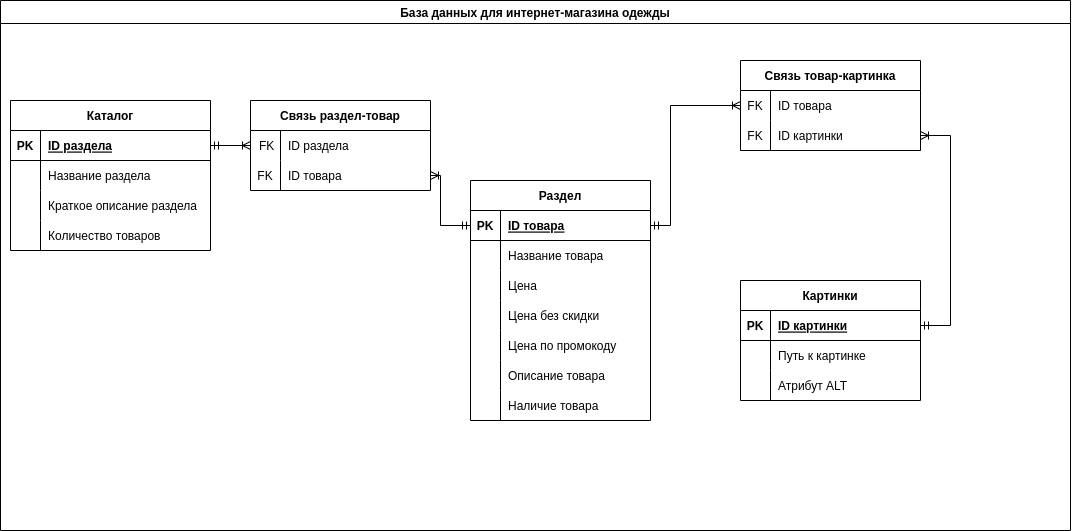

The diagram above was exported from draw.io. Its source (the exported page's mxGraphModel, read from the mxfile embedded in the PNG):
<mxGraphModel dx="920" dy="634" grid="1" gridSize="10" guides="1" tooltips="1" connect="1" arrows="1" fold="1" page="1" pageScale="1" pageWidth="1169" pageHeight="827" math="0" shadow="0" extFonts="Permanent Marker^https://fonts.googleapis.com/css?family=Permanent+Marker">
  <root>
    <mxCell id="0" />
    <mxCell id="1" parent="0" />
    <mxCell id="BN_3y-U1vADkmixCZJ9w-1" value="База данных для интернет-магазина одежды" style="swimlane;" parent="1" vertex="1">
      <mxGeometry x="10" width="1070" height="530" as="geometry" />
    </mxCell>
    <mxCell id="BN_3y-U1vADkmixCZJ9w-2" value="Каталог" style="shape=table;startSize=30;container=1;collapsible=1;childLayout=tableLayout;fixedRows=1;rowLines=0;fontStyle=1;align=center;resizeLast=1;" parent="BN_3y-U1vADkmixCZJ9w-1" vertex="1">
      <mxGeometry x="10" y="100" width="200" height="150" as="geometry" />
    </mxCell>
    <mxCell id="BN_3y-U1vADkmixCZJ9w-3" value="" style="shape=tableRow;horizontal=0;startSize=0;swimlaneHead=0;swimlaneBody=0;fillColor=none;collapsible=0;dropTarget=0;points=[[0,0.5],[1,0.5]];portConstraint=eastwest;top=0;left=0;right=0;bottom=1;" parent="BN_3y-U1vADkmixCZJ9w-2" vertex="1">
      <mxGeometry y="30" width="200" height="30" as="geometry" />
    </mxCell>
    <mxCell id="BN_3y-U1vADkmixCZJ9w-4" value="PK" style="shape=partialRectangle;connectable=0;fillColor=none;top=0;left=0;bottom=0;right=0;fontStyle=1;overflow=hidden;" parent="BN_3y-U1vADkmixCZJ9w-3" vertex="1">
      <mxGeometry width="30" height="30" as="geometry">
        <mxRectangle width="30" height="30" as="alternateBounds" />
      </mxGeometry>
    </mxCell>
    <mxCell id="BN_3y-U1vADkmixCZJ9w-5" value="ID раздела" style="shape=partialRectangle;connectable=0;fillColor=none;top=0;left=0;bottom=0;right=0;align=left;spacingLeft=6;fontStyle=5;overflow=hidden;" parent="BN_3y-U1vADkmixCZJ9w-3" vertex="1">
      <mxGeometry x="30" width="170" height="30" as="geometry">
        <mxRectangle width="170" height="30" as="alternateBounds" />
      </mxGeometry>
    </mxCell>
    <mxCell id="BN_3y-U1vADkmixCZJ9w-6" value="" style="shape=tableRow;horizontal=0;startSize=0;swimlaneHead=0;swimlaneBody=0;fillColor=none;collapsible=0;dropTarget=0;points=[[0,0.5],[1,0.5]];portConstraint=eastwest;top=0;left=0;right=0;bottom=0;" parent="BN_3y-U1vADkmixCZJ9w-2" vertex="1">
      <mxGeometry y="60" width="200" height="30" as="geometry" />
    </mxCell>
    <mxCell id="BN_3y-U1vADkmixCZJ9w-7" value="" style="shape=partialRectangle;connectable=0;fillColor=none;top=0;left=0;bottom=0;right=0;editable=1;overflow=hidden;" parent="BN_3y-U1vADkmixCZJ9w-6" vertex="1">
      <mxGeometry width="30" height="30" as="geometry">
        <mxRectangle width="30" height="30" as="alternateBounds" />
      </mxGeometry>
    </mxCell>
    <mxCell id="BN_3y-U1vADkmixCZJ9w-8" value="Название раздела" style="shape=partialRectangle;connectable=0;fillColor=none;top=0;left=0;bottom=0;right=0;align=left;spacingLeft=6;overflow=hidden;" parent="BN_3y-U1vADkmixCZJ9w-6" vertex="1">
      <mxGeometry x="30" width="170" height="30" as="geometry">
        <mxRectangle width="170" height="30" as="alternateBounds" />
      </mxGeometry>
    </mxCell>
    <mxCell id="ZzK4kLSiUDgxH4nlHfGo-33" style="shape=tableRow;horizontal=0;startSize=0;swimlaneHead=0;swimlaneBody=0;fillColor=none;collapsible=0;dropTarget=0;points=[[0,0.5],[1,0.5]];portConstraint=eastwest;top=0;left=0;right=0;bottom=0;" parent="BN_3y-U1vADkmixCZJ9w-2" vertex="1">
      <mxGeometry y="90" width="200" height="30" as="geometry" />
    </mxCell>
    <mxCell id="ZzK4kLSiUDgxH4nlHfGo-34" style="shape=partialRectangle;connectable=0;fillColor=none;top=0;left=0;bottom=0;right=0;editable=1;overflow=hidden;" parent="ZzK4kLSiUDgxH4nlHfGo-33" vertex="1">
      <mxGeometry width="30" height="30" as="geometry">
        <mxRectangle width="30" height="30" as="alternateBounds" />
      </mxGeometry>
    </mxCell>
    <mxCell id="ZzK4kLSiUDgxH4nlHfGo-35" value="Краткое описание раздела" style="shape=partialRectangle;connectable=0;fillColor=none;top=0;left=0;bottom=0;right=0;align=left;spacingLeft=6;overflow=hidden;" parent="ZzK4kLSiUDgxH4nlHfGo-33" vertex="1">
      <mxGeometry x="30" width="170" height="30" as="geometry">
        <mxRectangle width="170" height="30" as="alternateBounds" />
      </mxGeometry>
    </mxCell>
    <mxCell id="BN_3y-U1vADkmixCZJ9w-9" value="" style="shape=tableRow;horizontal=0;startSize=0;swimlaneHead=0;swimlaneBody=0;fillColor=none;collapsible=0;dropTarget=0;points=[[0,0.5],[1,0.5]];portConstraint=eastwest;top=0;left=0;right=0;bottom=0;" parent="BN_3y-U1vADkmixCZJ9w-2" vertex="1">
      <mxGeometry y="120" width="200" height="30" as="geometry" />
    </mxCell>
    <mxCell id="BN_3y-U1vADkmixCZJ9w-10" value="" style="shape=partialRectangle;connectable=0;fillColor=none;top=0;left=0;bottom=0;right=0;editable=1;overflow=hidden;" parent="BN_3y-U1vADkmixCZJ9w-9" vertex="1">
      <mxGeometry width="30" height="30" as="geometry">
        <mxRectangle width="30" height="30" as="alternateBounds" />
      </mxGeometry>
    </mxCell>
    <mxCell id="BN_3y-U1vADkmixCZJ9w-11" value="Количество товаров" style="shape=partialRectangle;connectable=0;fillColor=none;top=0;left=0;bottom=0;right=0;align=left;spacingLeft=6;overflow=hidden;" parent="BN_3y-U1vADkmixCZJ9w-9" vertex="1">
      <mxGeometry x="30" width="170" height="30" as="geometry">
        <mxRectangle width="170" height="30" as="alternateBounds" />
      </mxGeometry>
    </mxCell>
    <mxCell id="BN_3y-U1vADkmixCZJ9w-23" value="Раздел" style="shape=table;startSize=30;container=1;collapsible=1;childLayout=tableLayout;fixedRows=1;rowLines=0;fontStyle=1;align=center;resizeLast=1;" parent="BN_3y-U1vADkmixCZJ9w-1" vertex="1">
      <mxGeometry x="470" y="180" width="180" height="240" as="geometry" />
    </mxCell>
    <mxCell id="BN_3y-U1vADkmixCZJ9w-24" value="" style="shape=tableRow;horizontal=0;startSize=0;swimlaneHead=0;swimlaneBody=0;fillColor=none;collapsible=0;dropTarget=0;points=[[0,0.5],[1,0.5]];portConstraint=eastwest;top=0;left=0;right=0;bottom=1;" parent="BN_3y-U1vADkmixCZJ9w-23" vertex="1">
      <mxGeometry y="30" width="180" height="30" as="geometry" />
    </mxCell>
    <mxCell id="BN_3y-U1vADkmixCZJ9w-25" value="PK" style="shape=partialRectangle;connectable=0;fillColor=none;top=0;left=0;bottom=0;right=0;fontStyle=1;overflow=hidden;" parent="BN_3y-U1vADkmixCZJ9w-24" vertex="1">
      <mxGeometry width="30" height="30" as="geometry">
        <mxRectangle width="30" height="30" as="alternateBounds" />
      </mxGeometry>
    </mxCell>
    <mxCell id="BN_3y-U1vADkmixCZJ9w-26" value="ID товара" style="shape=partialRectangle;connectable=0;fillColor=none;top=0;left=0;bottom=0;right=0;align=left;spacingLeft=6;fontStyle=5;overflow=hidden;" parent="BN_3y-U1vADkmixCZJ9w-24" vertex="1">
      <mxGeometry x="30" width="150" height="30" as="geometry">
        <mxRectangle width="150" height="30" as="alternateBounds" />
      </mxGeometry>
    </mxCell>
    <mxCell id="BN_3y-U1vADkmixCZJ9w-33" value="" style="shape=tableRow;horizontal=0;startSize=0;swimlaneHead=0;swimlaneBody=0;fillColor=none;collapsible=0;dropTarget=0;points=[[0,0.5],[1,0.5]];portConstraint=eastwest;top=0;left=0;right=0;bottom=0;" parent="BN_3y-U1vADkmixCZJ9w-23" vertex="1">
      <mxGeometry y="60" width="180" height="30" as="geometry" />
    </mxCell>
    <mxCell id="BN_3y-U1vADkmixCZJ9w-34" value="" style="shape=partialRectangle;connectable=0;fillColor=none;top=0;left=0;bottom=0;right=0;editable=1;overflow=hidden;" parent="BN_3y-U1vADkmixCZJ9w-33" vertex="1">
      <mxGeometry width="30" height="30" as="geometry">
        <mxRectangle width="30" height="30" as="alternateBounds" />
      </mxGeometry>
    </mxCell>
    <mxCell id="BN_3y-U1vADkmixCZJ9w-35" value="Название товара" style="shape=partialRectangle;connectable=0;fillColor=none;top=0;left=0;bottom=0;right=0;align=left;spacingLeft=6;overflow=hidden;" parent="BN_3y-U1vADkmixCZJ9w-33" vertex="1">
      <mxGeometry x="30" width="150" height="30" as="geometry">
        <mxRectangle width="150" height="30" as="alternateBounds" />
      </mxGeometry>
    </mxCell>
    <mxCell id="Am7Mh1lWVWuJaoGx_Wcg-57" style="shape=tableRow;horizontal=0;startSize=0;swimlaneHead=0;swimlaneBody=0;fillColor=none;collapsible=0;dropTarget=0;points=[[0,0.5],[1,0.5]];portConstraint=eastwest;top=0;left=0;right=0;bottom=0;" parent="BN_3y-U1vADkmixCZJ9w-23" vertex="1">
      <mxGeometry y="90" width="180" height="30" as="geometry" />
    </mxCell>
    <mxCell id="Am7Mh1lWVWuJaoGx_Wcg-58" style="shape=partialRectangle;connectable=0;fillColor=none;top=0;left=0;bottom=0;right=0;editable=1;overflow=hidden;" parent="Am7Mh1lWVWuJaoGx_Wcg-57" vertex="1">
      <mxGeometry width="30" height="30" as="geometry">
        <mxRectangle width="30" height="30" as="alternateBounds" />
      </mxGeometry>
    </mxCell>
    <mxCell id="Am7Mh1lWVWuJaoGx_Wcg-59" value="Цена" style="shape=partialRectangle;connectable=0;fillColor=none;top=0;left=0;bottom=0;right=0;align=left;spacingLeft=6;overflow=hidden;" parent="Am7Mh1lWVWuJaoGx_Wcg-57" vertex="1">
      <mxGeometry x="30" width="150" height="30" as="geometry">
        <mxRectangle width="150" height="30" as="alternateBounds" />
      </mxGeometry>
    </mxCell>
    <mxCell id="Am7Mh1lWVWuJaoGx_Wcg-70" style="shape=tableRow;horizontal=0;startSize=0;swimlaneHead=0;swimlaneBody=0;fillColor=none;collapsible=0;dropTarget=0;points=[[0,0.5],[1,0.5]];portConstraint=eastwest;top=0;left=0;right=0;bottom=0;" parent="BN_3y-U1vADkmixCZJ9w-23" vertex="1">
      <mxGeometry y="120" width="180" height="30" as="geometry" />
    </mxCell>
    <mxCell id="Am7Mh1lWVWuJaoGx_Wcg-71" style="shape=partialRectangle;connectable=0;fillColor=none;top=0;left=0;bottom=0;right=0;editable=1;overflow=hidden;" parent="Am7Mh1lWVWuJaoGx_Wcg-70" vertex="1">
      <mxGeometry width="30" height="30" as="geometry">
        <mxRectangle width="30" height="30" as="alternateBounds" />
      </mxGeometry>
    </mxCell>
    <mxCell id="Am7Mh1lWVWuJaoGx_Wcg-72" value="Цена без скидки" style="shape=partialRectangle;connectable=0;fillColor=none;top=0;left=0;bottom=0;right=0;align=left;spacingLeft=6;overflow=hidden;" parent="Am7Mh1lWVWuJaoGx_Wcg-70" vertex="1">
      <mxGeometry x="30" width="150" height="30" as="geometry">
        <mxRectangle width="150" height="30" as="alternateBounds" />
      </mxGeometry>
    </mxCell>
    <mxCell id="Am7Mh1lWVWuJaoGx_Wcg-67" style="shape=tableRow;horizontal=0;startSize=0;swimlaneHead=0;swimlaneBody=0;fillColor=none;collapsible=0;dropTarget=0;points=[[0,0.5],[1,0.5]];portConstraint=eastwest;top=0;left=0;right=0;bottom=0;" parent="BN_3y-U1vADkmixCZJ9w-23" vertex="1">
      <mxGeometry y="150" width="180" height="30" as="geometry" />
    </mxCell>
    <mxCell id="Am7Mh1lWVWuJaoGx_Wcg-68" style="shape=partialRectangle;connectable=0;fillColor=none;top=0;left=0;bottom=0;right=0;editable=1;overflow=hidden;" parent="Am7Mh1lWVWuJaoGx_Wcg-67" vertex="1">
      <mxGeometry width="30" height="30" as="geometry">
        <mxRectangle width="30" height="30" as="alternateBounds" />
      </mxGeometry>
    </mxCell>
    <mxCell id="Am7Mh1lWVWuJaoGx_Wcg-69" value="Цена по промокоду" style="shape=partialRectangle;connectable=0;fillColor=none;top=0;left=0;bottom=0;right=0;align=left;spacingLeft=6;overflow=hidden;" parent="Am7Mh1lWVWuJaoGx_Wcg-67" vertex="1">
      <mxGeometry x="30" width="150" height="30" as="geometry">
        <mxRectangle width="150" height="30" as="alternateBounds" />
      </mxGeometry>
    </mxCell>
    <mxCell id="Am7Mh1lWVWuJaoGx_Wcg-64" style="shape=tableRow;horizontal=0;startSize=0;swimlaneHead=0;swimlaneBody=0;fillColor=none;collapsible=0;dropTarget=0;points=[[0,0.5],[1,0.5]];portConstraint=eastwest;top=0;left=0;right=0;bottom=0;" parent="BN_3y-U1vADkmixCZJ9w-23" vertex="1">
      <mxGeometry y="180" width="180" height="30" as="geometry" />
    </mxCell>
    <mxCell id="Am7Mh1lWVWuJaoGx_Wcg-65" style="shape=partialRectangle;connectable=0;fillColor=none;top=0;left=0;bottom=0;right=0;editable=1;overflow=hidden;" parent="Am7Mh1lWVWuJaoGx_Wcg-64" vertex="1">
      <mxGeometry width="30" height="30" as="geometry">
        <mxRectangle width="30" height="30" as="alternateBounds" />
      </mxGeometry>
    </mxCell>
    <mxCell id="Am7Mh1lWVWuJaoGx_Wcg-66" value="Описание товара" style="shape=partialRectangle;connectable=0;fillColor=none;top=0;left=0;bottom=0;right=0;align=left;spacingLeft=6;overflow=hidden;" parent="Am7Mh1lWVWuJaoGx_Wcg-64" vertex="1">
      <mxGeometry x="30" width="150" height="30" as="geometry">
        <mxRectangle width="150" height="30" as="alternateBounds" />
      </mxGeometry>
    </mxCell>
    <mxCell id="Am7Mh1lWVWuJaoGx_Wcg-73" style="shape=tableRow;horizontal=0;startSize=0;swimlaneHead=0;swimlaneBody=0;fillColor=none;collapsible=0;dropTarget=0;points=[[0,0.5],[1,0.5]];portConstraint=eastwest;top=0;left=0;right=0;bottom=0;" parent="BN_3y-U1vADkmixCZJ9w-23" vertex="1">
      <mxGeometry y="210" width="180" height="30" as="geometry" />
    </mxCell>
    <mxCell id="Am7Mh1lWVWuJaoGx_Wcg-74" style="shape=partialRectangle;connectable=0;fillColor=none;top=0;left=0;bottom=0;right=0;editable=1;overflow=hidden;" parent="Am7Mh1lWVWuJaoGx_Wcg-73" vertex="1">
      <mxGeometry width="30" height="30" as="geometry">
        <mxRectangle width="30" height="30" as="alternateBounds" />
      </mxGeometry>
    </mxCell>
    <mxCell id="Am7Mh1lWVWuJaoGx_Wcg-75" value="Наличие товара" style="shape=partialRectangle;connectable=0;fillColor=none;top=0;left=0;bottom=0;right=0;align=left;spacingLeft=6;overflow=hidden;" parent="Am7Mh1lWVWuJaoGx_Wcg-73" vertex="1">
      <mxGeometry x="30" width="150" height="30" as="geometry">
        <mxRectangle width="150" height="30" as="alternateBounds" />
      </mxGeometry>
    </mxCell>
    <mxCell id="ZzK4kLSiUDgxH4nlHfGo-14" value="Связь раздел-товар" style="shape=table;startSize=30;container=1;collapsible=1;childLayout=tableLayout;fixedRows=1;rowLines=0;fontStyle=1;align=center;resizeLast=1;" parent="BN_3y-U1vADkmixCZJ9w-1" vertex="1">
      <mxGeometry x="250" y="100" width="180" height="90" as="geometry" />
    </mxCell>
    <mxCell id="ZzK4kLSiUDgxH4nlHfGo-18" value="" style="shape=tableRow;horizontal=0;startSize=0;swimlaneHead=0;swimlaneBody=0;fillColor=none;collapsible=0;dropTarget=0;points=[[0,0.5],[1,0.5]];portConstraint=eastwest;top=0;left=0;right=0;bottom=0;" parent="ZzK4kLSiUDgxH4nlHfGo-14" vertex="1">
      <mxGeometry y="30" width="180" height="30" as="geometry" />
    </mxCell>
    <mxCell id="ZzK4kLSiUDgxH4nlHfGo-19" value=" FK" style="shape=partialRectangle;connectable=0;fillColor=none;top=0;left=0;bottom=0;right=0;editable=1;overflow=hidden;" parent="ZzK4kLSiUDgxH4nlHfGo-18" vertex="1">
      <mxGeometry width="30" height="30" as="geometry">
        <mxRectangle width="30" height="30" as="alternateBounds" />
      </mxGeometry>
    </mxCell>
    <mxCell id="ZzK4kLSiUDgxH4nlHfGo-20" value="ID раздела" style="shape=partialRectangle;connectable=0;fillColor=none;top=0;left=0;bottom=0;right=0;align=left;spacingLeft=6;overflow=hidden;" parent="ZzK4kLSiUDgxH4nlHfGo-18" vertex="1">
      <mxGeometry x="30" width="150" height="30" as="geometry">
        <mxRectangle width="150" height="30" as="alternateBounds" />
      </mxGeometry>
    </mxCell>
    <mxCell id="ZzK4kLSiUDgxH4nlHfGo-21" value="" style="shape=tableRow;horizontal=0;startSize=0;swimlaneHead=0;swimlaneBody=0;fillColor=none;collapsible=0;dropTarget=0;points=[[0,0.5],[1,0.5]];portConstraint=eastwest;top=0;left=0;right=0;bottom=0;" parent="ZzK4kLSiUDgxH4nlHfGo-14" vertex="1">
      <mxGeometry y="60" width="180" height="30" as="geometry" />
    </mxCell>
    <mxCell id="ZzK4kLSiUDgxH4nlHfGo-22" value="FK" style="shape=partialRectangle;connectable=0;fillColor=none;top=0;left=0;bottom=0;right=0;editable=1;overflow=hidden;" parent="ZzK4kLSiUDgxH4nlHfGo-21" vertex="1">
      <mxGeometry width="30" height="30" as="geometry">
        <mxRectangle width="30" height="30" as="alternateBounds" />
      </mxGeometry>
    </mxCell>
    <mxCell id="ZzK4kLSiUDgxH4nlHfGo-23" value="ID товара" style="shape=partialRectangle;connectable=0;fillColor=none;top=0;left=0;bottom=0;right=0;align=left;spacingLeft=6;overflow=hidden;" parent="ZzK4kLSiUDgxH4nlHfGo-21" vertex="1">
      <mxGeometry x="30" width="150" height="30" as="geometry">
        <mxRectangle width="150" height="30" as="alternateBounds" />
      </mxGeometry>
    </mxCell>
    <mxCell id="ZzK4kLSiUDgxH4nlHfGo-28" value="" style="edgeStyle=entityRelationEdgeStyle;fontSize=12;html=1;endArrow=ERoneToMany;startArrow=ERmandOne;rounded=0;entryX=0;entryY=0.5;entryDx=0;entryDy=0;exitX=1;exitY=0.5;exitDx=0;exitDy=0;" parent="BN_3y-U1vADkmixCZJ9w-1" source="BN_3y-U1vADkmixCZJ9w-3" target="ZzK4kLSiUDgxH4nlHfGo-18" edge="1">
      <mxGeometry width="100" height="100" relative="1" as="geometry">
        <mxPoint x="390" y="320" as="sourcePoint" />
        <mxPoint x="490" y="220" as="targetPoint" />
      </mxGeometry>
    </mxCell>
    <mxCell id="ZzK4kLSiUDgxH4nlHfGo-62" value="Картинки" style="shape=table;startSize=30;container=1;collapsible=1;childLayout=tableLayout;fixedRows=1;rowLines=0;fontStyle=1;align=center;resizeLast=1;strokeColor=default;" parent="BN_3y-U1vADkmixCZJ9w-1" vertex="1">
      <mxGeometry x="740" y="280" width="180" height="120" as="geometry" />
    </mxCell>
    <mxCell id="ZzK4kLSiUDgxH4nlHfGo-63" value="" style="shape=tableRow;horizontal=0;startSize=0;swimlaneHead=0;swimlaneBody=0;fillColor=none;collapsible=0;dropTarget=0;points=[[0,0.5],[1,0.5]];portConstraint=eastwest;top=0;left=0;right=0;bottom=1;strokeColor=default;" parent="ZzK4kLSiUDgxH4nlHfGo-62" vertex="1">
      <mxGeometry y="30" width="180" height="30" as="geometry" />
    </mxCell>
    <mxCell id="ZzK4kLSiUDgxH4nlHfGo-64" value="PK" style="shape=partialRectangle;connectable=0;fillColor=none;top=0;left=0;bottom=0;right=0;fontStyle=1;overflow=hidden;strokeColor=default;" parent="ZzK4kLSiUDgxH4nlHfGo-63" vertex="1">
      <mxGeometry width="30" height="30" as="geometry">
        <mxRectangle width="30" height="30" as="alternateBounds" />
      </mxGeometry>
    </mxCell>
    <mxCell id="ZzK4kLSiUDgxH4nlHfGo-65" value="ID картинки" style="shape=partialRectangle;connectable=0;fillColor=none;top=0;left=0;bottom=0;right=0;align=left;spacingLeft=6;fontStyle=5;overflow=hidden;strokeColor=default;" parent="ZzK4kLSiUDgxH4nlHfGo-63" vertex="1">
      <mxGeometry x="30" width="150" height="30" as="geometry">
        <mxRectangle width="150" height="30" as="alternateBounds" />
      </mxGeometry>
    </mxCell>
    <mxCell id="ZzK4kLSiUDgxH4nlHfGo-66" value="" style="shape=tableRow;horizontal=0;startSize=0;swimlaneHead=0;swimlaneBody=0;fillColor=none;collapsible=0;dropTarget=0;points=[[0,0.5],[1,0.5]];portConstraint=eastwest;top=0;left=0;right=0;bottom=0;strokeColor=default;" parent="ZzK4kLSiUDgxH4nlHfGo-62" vertex="1">
      <mxGeometry y="60" width="180" height="30" as="geometry" />
    </mxCell>
    <mxCell id="ZzK4kLSiUDgxH4nlHfGo-67" value="" style="shape=partialRectangle;connectable=0;fillColor=none;top=0;left=0;bottom=0;right=0;editable=1;overflow=hidden;strokeColor=default;" parent="ZzK4kLSiUDgxH4nlHfGo-66" vertex="1">
      <mxGeometry width="30" height="30" as="geometry">
        <mxRectangle width="30" height="30" as="alternateBounds" />
      </mxGeometry>
    </mxCell>
    <mxCell id="ZzK4kLSiUDgxH4nlHfGo-68" value="Путь к картинке" style="shape=partialRectangle;connectable=0;fillColor=none;top=0;left=0;bottom=0;right=0;align=left;spacingLeft=6;overflow=hidden;strokeColor=default;" parent="ZzK4kLSiUDgxH4nlHfGo-66" vertex="1">
      <mxGeometry x="30" width="150" height="30" as="geometry">
        <mxRectangle width="150" height="30" as="alternateBounds" />
      </mxGeometry>
    </mxCell>
    <mxCell id="Am7Mh1lWVWuJaoGx_Wcg-54" style="shape=tableRow;horizontal=0;startSize=0;swimlaneHead=0;swimlaneBody=0;fillColor=none;collapsible=0;dropTarget=0;points=[[0,0.5],[1,0.5]];portConstraint=eastwest;top=0;left=0;right=0;bottom=0;strokeColor=default;" parent="ZzK4kLSiUDgxH4nlHfGo-62" vertex="1">
      <mxGeometry y="90" width="180" height="30" as="geometry" />
    </mxCell>
    <mxCell id="Am7Mh1lWVWuJaoGx_Wcg-55" style="shape=partialRectangle;connectable=0;fillColor=none;top=0;left=0;bottom=0;right=0;editable=1;overflow=hidden;strokeColor=default;" parent="Am7Mh1lWVWuJaoGx_Wcg-54" vertex="1">
      <mxGeometry width="30" height="30" as="geometry">
        <mxRectangle width="30" height="30" as="alternateBounds" />
      </mxGeometry>
    </mxCell>
    <mxCell id="Am7Mh1lWVWuJaoGx_Wcg-56" value="Атрибут ALT" style="shape=partialRectangle;connectable=0;fillColor=none;top=0;left=0;bottom=0;right=0;align=left;spacingLeft=6;overflow=hidden;strokeColor=default;" parent="Am7Mh1lWVWuJaoGx_Wcg-54" vertex="1">
      <mxGeometry x="30" width="150" height="30" as="geometry">
        <mxRectangle width="150" height="30" as="alternateBounds" />
      </mxGeometry>
    </mxCell>
    <mxCell id="ZzK4kLSiUDgxH4nlHfGo-88" value="Связь товар-картинка" style="shape=table;startSize=30;container=1;collapsible=1;childLayout=tableLayout;fixedRows=1;rowLines=0;fontStyle=1;align=center;resizeLast=1;strokeColor=default;" parent="BN_3y-U1vADkmixCZJ9w-1" vertex="1">
      <mxGeometry x="740" y="60" width="180" height="90" as="geometry" />
    </mxCell>
    <mxCell id="ZzK4kLSiUDgxH4nlHfGo-89" value="" style="shape=tableRow;horizontal=0;startSize=0;swimlaneHead=0;swimlaneBody=0;fillColor=none;collapsible=0;dropTarget=0;points=[[0,0.5],[1,0.5]];portConstraint=eastwest;top=0;left=0;right=0;bottom=0;strokeColor=default;" parent="ZzK4kLSiUDgxH4nlHfGo-88" vertex="1">
      <mxGeometry y="30" width="180" height="30" as="geometry" />
    </mxCell>
    <mxCell id="ZzK4kLSiUDgxH4nlHfGo-90" value="FK" style="shape=partialRectangle;connectable=0;fillColor=none;top=0;left=0;bottom=0;right=0;fontStyle=0;overflow=hidden;strokeColor=default;" parent="ZzK4kLSiUDgxH4nlHfGo-89" vertex="1">
      <mxGeometry width="29.999999999999773" height="30" as="geometry">
        <mxRectangle width="29.999999999999773" height="30" as="alternateBounds" />
      </mxGeometry>
    </mxCell>
    <mxCell id="ZzK4kLSiUDgxH4nlHfGo-91" value="ID товара" style="shape=partialRectangle;connectable=0;fillColor=none;top=0;left=0;bottom=0;right=0;align=left;spacingLeft=6;fontStyle=0;overflow=hidden;strokeColor=default;" parent="ZzK4kLSiUDgxH4nlHfGo-89" vertex="1">
      <mxGeometry x="29.999999999999773" width="150.00000000000023" height="30" as="geometry">
        <mxRectangle width="150.00000000000023" height="30" as="alternateBounds" />
      </mxGeometry>
    </mxCell>
    <mxCell id="ZzK4kLSiUDgxH4nlHfGo-92" value="" style="shape=tableRow;horizontal=0;startSize=0;swimlaneHead=0;swimlaneBody=0;fillColor=none;collapsible=0;dropTarget=0;points=[[0,0.5],[1,0.5]];portConstraint=eastwest;top=0;left=0;right=0;bottom=1;strokeColor=default;" parent="ZzK4kLSiUDgxH4nlHfGo-88" vertex="1">
      <mxGeometry y="60" width="180" height="30" as="geometry" />
    </mxCell>
    <mxCell id="ZzK4kLSiUDgxH4nlHfGo-93" value="FK" style="shape=partialRectangle;connectable=0;fillColor=none;top=0;left=0;bottom=0;right=0;fontStyle=0;overflow=hidden;strokeColor=default;" parent="ZzK4kLSiUDgxH4nlHfGo-92" vertex="1">
      <mxGeometry width="29.999999999999773" height="30" as="geometry">
        <mxRectangle width="29.999999999999773" height="30" as="alternateBounds" />
      </mxGeometry>
    </mxCell>
    <mxCell id="ZzK4kLSiUDgxH4nlHfGo-94" value="ID картинки" style="shape=partialRectangle;connectable=0;fillColor=none;top=0;left=0;bottom=0;right=0;align=left;spacingLeft=6;fontStyle=0;overflow=hidden;strokeColor=default;" parent="ZzK4kLSiUDgxH4nlHfGo-92" vertex="1">
      <mxGeometry x="29.999999999999773" width="150.00000000000023" height="30" as="geometry">
        <mxRectangle width="150.00000000000023" height="30" as="alternateBounds" />
      </mxGeometry>
    </mxCell>
    <mxCell id="ZzK4kLSiUDgxH4nlHfGo-101" value="" style="edgeStyle=entityRelationEdgeStyle;fontSize=12;html=1;endArrow=ERoneToMany;startArrow=ERmandOne;rounded=0;entryX=1;entryY=0.5;entryDx=0;entryDy=0;exitX=1;exitY=0.5;exitDx=0;exitDy=0;" parent="BN_3y-U1vADkmixCZJ9w-1" source="ZzK4kLSiUDgxH4nlHfGo-63" target="ZzK4kLSiUDgxH4nlHfGo-92" edge="1">
      <mxGeometry width="100" height="100" relative="1" as="geometry">
        <mxPoint x="250" y="260" as="sourcePoint" />
        <mxPoint x="334" y="290" as="targetPoint" />
      </mxGeometry>
    </mxCell>
    <mxCell id="ZzK4kLSiUDgxH4nlHfGo-102" value="" style="edgeStyle=elbowEdgeStyle;fontSize=12;html=1;endArrow=ERoneToMany;startArrow=ERmandOne;rounded=0;entryX=0;entryY=0.5;entryDx=0;entryDy=0;exitX=1;exitY=0.5;exitDx=0;exitDy=0;" parent="BN_3y-U1vADkmixCZJ9w-1" source="BN_3y-U1vADkmixCZJ9w-24" target="ZzK4kLSiUDgxH4nlHfGo-89" edge="1">
      <mxGeometry width="100" height="100" relative="1" as="geometry">
        <mxPoint x="890" y="115" as="sourcePoint" />
        <mxPoint x="760" y="315" as="targetPoint" />
        <Array as="points">
          <mxPoint x="670" y="160" />
        </Array>
      </mxGeometry>
    </mxCell>
    <mxCell id="Am7Mh1lWVWuJaoGx_Wcg-80" value="" style="edgeStyle=elbowEdgeStyle;fontSize=12;html=1;endArrow=ERoneToMany;startArrow=ERmandOne;rounded=0;entryX=1;entryY=0.5;entryDx=0;entryDy=0;exitX=0;exitY=0.5;exitDx=0;exitDy=0;" parent="BN_3y-U1vADkmixCZJ9w-1" source="BN_3y-U1vADkmixCZJ9w-24" target="ZzK4kLSiUDgxH4nlHfGo-21" edge="1">
      <mxGeometry width="100" height="100" relative="1" as="geometry">
        <mxPoint x="710" y="160" as="sourcePoint" />
        <mxPoint x="540" y="220" as="targetPoint" />
        <Array as="points">
          <mxPoint x="440" y="210" />
          <mxPoint x="770" y="155" />
        </Array>
      </mxGeometry>
    </mxCell>
  </root>
</mxGraphModel>